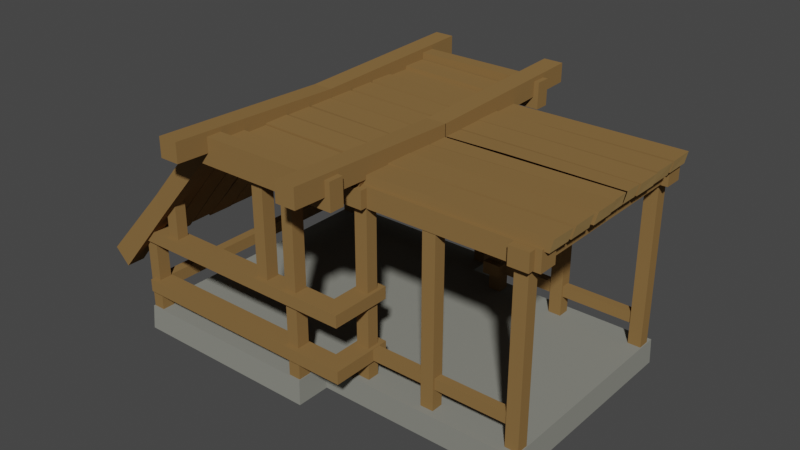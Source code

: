 # Source: Houses_FirstAge_2_Level2.blend  (saved by Blender 3.0.42; exported with 4.5.12 LTS)
import bpy
from mathutils import Matrix  # noqa: F401  (used for matrix-valued properties, if any)

bpy.ops.wm.read_factory_settings(use_empty=True)
scene = bpy.context.scene
scene.name = 'Scene'

# ---- collections
col_collection = bpy.data.collections.new('Collection'); scene.collection.children.link(col_collection)

# ---- materials (node trees are filled in below, after node groups)
mat_stone = bpy.data.materials.new('Stone')
mat_stone.alpha_threshold = 0.0
mat_stone.use_transparent_shadow = False
mat_stone.diffuse_color = (0.2444, 0.2462, 0.2155, 1.0)
mat_stone.roughness = 0.5
mat_wood = bpy.data.materials.new('Wood')
mat_wood.alpha_threshold = 0.0
mat_wood.use_transparent_shadow = False
mat_wood.diffuse_color = (0.2462, 0.1444, 0.0538, 1.0)
mat_wood.roughness = 0.5
mat_wood_light = bpy.data.materials.new('Wood_Light')
mat_wood_light.alpha_threshold = 0.0
mat_wood_light.use_transparent_shadow = False
mat_wood_light.diffuse_color = (0.3757, 0.2432, 0.09746, 1.0)
mat_wood_light.roughness = 0.5

# ---- material node trees

# ---- world
world_world = bpy.data.worlds.new('World'); scene.world = world_world
world_world.use_nodes = True; world_world.node_tree.nodes.clear()
_N = world_world.node_tree.nodes; _L = world_world.node_tree.links
n0 = _N.new('ShaderNodeOutputWorld'); n0.name = 'World Output'; n0.location = (300, 300)
n1 = _N.new('ShaderNodeBackground'); n1.name = 'Background'; n1.location = (10, 300)
n1.inputs[0].default_value = (0.05088, 0.05088, 0.05088, 1.0)
_L.new(n1.outputs[0], n0.inputs[0])
n0.is_active_output = True
world_world.color = (0.05088, 0.05088, 0.05088)
world_world.use_sun_shadow = False
world_world.sun_shadow_jitter_overblur = 0.0

# ---- meshes
me_cube_240 = bpy.data.meshes.new('Cube.240')
me_cube_240.from_pydata([(-0.3156, 0.4618, 0.08125), (-0.3156, -0.4618, 0.08125), (-0.3189, 0.4667, 0.001531), (-0.3189, -0.4667, 0.001531), (0.3156, 0.4618, 0.08125), (0.3156, -0.4618, 0.08125), (0.3189, 0.4667, 0.001531), (0.3189, -0.4667, 0.001531), (2.018e-08, 0.4618, 0.08125), (-2.018e-08, -0.4618, 0.08125), (2.04e-08, 0.4667, 0.001531), (-2.04e-08, -0.4667, 0.001531), (0.9721, 0.3566, 0.001531), (0.9721, -0.3566, 0.001531), (0.9687, 0.3566, 0.08125), (0.9687, -0.3566, 0.08125), (-0.3156, 0.3566, 0.08125), (-0.3156, -0.3566, 0.08125), (-0.3189, 0.3566, 0.001531), (-0.3189, -0.3566, 0.001531), (1.559e-08, 0.3566, 0.08125), (-1.559e-08, -0.3566, 0.08125), (-1.559e-08, -0.3566, 0.001531), (1.559e-08, 0.3566, 0.001531), (0.3156, -0.3566, 0.08125), (0.3156, 0.3566, 0.08125), (0.3189, -0.3566, 0.001531), (0.3189, 0.3566, 0.001531), (0.03207, -0.5874, 0.7661), (0.03207, -0.5874, 0.7038), (-0.03297, -0.5874, 0.7661), (-0.03297, -0.5874, 0.7038), (-0.3878, -0.4348, 0.3), (-0.3554, -0.4333, 0.2773), (-0.3878, -0.3439, 0.3), (-0.3554, -0.3424, 0.2773), (-0.2187, -0.4297, 0.4912), (-0.197, -0.4284, 0.4639), (-0.2187, -0.3488, 0.4912), (-0.197, -0.3475, 0.4639), (9.869e-08, -0.3498, 0.7348), (-0.3908, -0.3471, 0.2769), (9.823e-08, -0.3482, 0.698), (-0.3622, -0.3456, 0.2642), (-0.3905, -0.2566, 0.2781), (-0.3619, -0.2551, 0.2653), (-0.2156, -0.3462, 0.48), (-0.1973, -0.3448, 0.4629), (-0.2153, -0.2653, 0.4811), (-0.197, -0.2639, 0.4639), (7.562e-08, -0.268, 0.7434), (-0.3765, -0.257, 0.3033), (7.499e-08, -0.2658, 0.6984), (-0.3463, -0.2553, 0.2824), (5.281e-08, -0.1872, 0.7452), (-0.3762, -0.1767, 0.3055), (5.219e-08, -0.185, 0.7002), (-0.346, -0.175, 0.2845), (-0.2176, -0.2619, 0.4875), (-0.1967, -0.2601, 0.4626), (-0.2173, -0.1811, 0.4894), (-0.1964, -0.1793, 0.4645), (4.962e-08, -0.1759, 0.7412), (-0.3887, -0.1778, 0.2943), (4.921e-08, -0.1744, 0.6938), (-0.3563, -0.1763, 0.2716), (2.681e-08, -0.09502, 0.7416), (-0.3884, -0.08689, 0.2947), (2.64e-08, -0.09356, 0.6941), (-0.356, -0.08534, 0.2721), (-0.2196, -0.1741, 0.4855), (-0.1979, -0.1728, 0.4582), (-0.2193, -0.09327, 0.486), (-0.1976, -0.09194, 0.4587), (2.349e-08, -0.08326, 0.7403), (-0.3781, -0.09053, 0.2998), (2.312e-08, -0.08194, 0.6953), (-0.3479, -0.08882, 0.2788), (6.779e-10, -0.002403, 0.7404), (-0.3788, -0.0009295, 0.2997), (3.038e-10, -0.001077, 0.6954), (-0.3487, 0.0007822, 0.2787), (-0.2191, -0.08519, 0.4838), (-0.1982, -0.08379, 0.4588), (-0.2198, -0.004326, 0.4837), (-0.1989, -0.002925, 0.4587), (1.212e-07, -0.4297, 0.7463), (1.209e-07, -0.4284, 0.6989), (9.84e-08, -0.3488, 0.7463), (9.805e-08, -0.3475, 0.6989), (7.588e-08, -0.269, 0.7357), (7.541e-08, -0.2673, 0.6989), (-0.4347, -0.4881, 0.258), (-0.3884, -0.4865, 0.2081), (-0.4347, -0.429, 0.258), (-0.3884, -0.4274, 0.2081), (-0.3134, -0.4574, 0.363), (-0.3134, -0.4574, 0.04751), (-0.2744, -0.4574, 0.363), (-0.2744, -0.4574, 0.04751), (-0.3134, -0.4156, 0.363), (-0.3134, -0.4156, 0.04751), (-0.2744, -0.4156, 0.363), (-0.2744, -0.4156, 0.04751), (-0.3115, -0.4723, 0.3217), (-0.3115, -0.4723, 0.3607), (-0.3115, -0.4113, 0.3217), (-0.3115, -0.4113, 0.3607), (-0.2056, -0.4574, 0.4782), (-0.2056, -0.4574, 0.3364), (-0.1666, -0.4574, 0.4782), (-0.1666, -0.4574, 0.3364), (-0.2056, -0.4205, 0.4782), (-0.2056, -0.4205, 0.3364), (-0.1666, -0.4205, 0.4782), (-0.1666, -0.4205, 0.3364), (-0.3095, -0.4221, 0.1458), (-0.3095, -0.4221, 0.1848), (-0.2776, -0.4221, 0.1458), (-0.2776, -0.4221, 0.1848), (-0.2158, -0.4824, 0.4997), (-0.1969, -0.4812, 0.4369), (-0.2158, -0.4343, 0.4997), (-0.1969, -0.4331, 0.4369), (-2.109e-08, -0.4824, 0.7475), (-2.103e-08, -0.4812, 0.6623), (-1.898e-08, -0.4343, 0.7475), (-1.893e-08, -0.4331, 0.6623), (0.3134, -0.4574, 0.6997), (0.3134, -0.4574, 0.04751), (0.2744, -0.4574, 0.6997), (0.2744, -0.4574, 0.04751), (0.3134, -0.4156, 0.6997), (0.3134, -0.4156, 0.04751), (0.2744, -0.4156, 0.6997), (0.2744, -0.4156, 0.04751), (0.4122, -0.4723, 0.3217), (-2.065e-08, -0.4723, 0.3217), (0.4122, -0.4723, 0.3607), (-2.065e-08, -0.4723, 0.3607), (0.4122, -0.4113, 0.3217), (-1.798e-08, -0.4113, 0.3217), (0.4122, -0.4113, 0.3607), (-1.798e-08, -0.4113, 0.3607), (0.2056, -0.4574, 0.7189), (0.2056, -0.4574, 0.3364), (0.1666, -0.4574, 0.7189), (0.1666, -0.4574, 0.3364), (0.2056, -0.4156, 0.7189), (0.2056, -0.4156, 0.3364), (0.1666, -0.4156, 0.7189), (0.1666, -0.4156, 0.3364), (-1.798e-08, -0.4113, 0.1848), (0.4122, -0.4113, 0.1848), (-1.798e-08, -0.4113, 0.144), (0.4122, -0.4113, 0.144), (0.4383, -0.4348, 0.7183), (0.4337, -0.4333, 0.6791), (0.4383, -0.3439, 0.7183), (0.4337, -0.3424, 0.6791), (0.327, -0.4297, 0.7193), (0.333, -0.4284, 0.6849), (0.327, -0.3488, 0.7193), (0.333, -0.3475, 0.6849), (0.4576, -0.3471, 0.7019), (0.4481, -0.3456, 0.6721), (0.4565, -0.2566, 0.7024), (0.447, -0.2551, 0.6726), (0.3334, -0.3462, 0.7063), (0.334, -0.3448, 0.6812), (0.3324, -0.2653, 0.7068), (0.333, -0.2639, 0.6816), (0.4283, -0.257, 0.7088), (0.4239, -0.2553, 0.6723), (0.4265, -0.1767, 0.71), (0.4221, -0.175, 0.6735), (0.3291, -0.2619, 0.7127), (0.3338, -0.2601, 0.6805), (0.3275, -0.1811, 0.7138), (0.3322, -0.1793, 0.6816), (0.4432, -0.1778, 0.7119), (0.4386, -0.1763, 0.6726), (0.4427, -0.08689, 0.712), (0.4381, -0.08534, 0.6727), (0.3319, -0.1741, 0.7129), (0.3378, -0.1728, 0.6785), (0.3314, -0.09327, 0.713), (0.3373, -0.09194, 0.6786), (0.432, -0.09053, 0.7076), (0.4276, -0.08882, 0.6711), (0.4326, -0.0009293, 0.7081), (0.4282, 0.0007824, 0.6716), (0.3329, -0.08519, 0.7114), (0.3376, -0.08379, 0.6792), (0.3334, -0.004326, 0.7119), (0.3381, -0.002925, 0.6796), (0.01124, -0.3498, 0.7148), (0.01124, -0.3482, 0.6903), (0.01124, -0.268, 0.7205), (0.01124, -0.2658, 0.6906), (0.01124, -0.1872, 0.7217), (0.01124, -0.185, 0.6918), (0.01124, -0.1759, 0.7191), (0.01124, -0.1744, 0.6875), (0.01124, -0.09502, 0.7193), (0.01124, -0.09356, 0.6877), (0.01124, -0.08326, 0.7185), (0.01124, -0.08194, 0.6885), (0.01124, -0.002403, 0.7186), (0.01124, -0.001077, 0.6886), (0.01124, -0.4297, 0.7258), (0.01124, -0.4284, 0.6942), (0.01124, -0.3488, 0.7258), (0.01124, -0.3475, 0.6942), (0.01124, -0.269, 0.7154), (0.01124, -0.2673, 0.6909), (0.4761, -0.4331, 0.6623), (0.4761, -0.4343, 0.7475), (0.4761, -0.4812, 0.6623), (0.4761, -0.4824, 0.7475), (0.4595, -0.5874, 0.7661), (0.4595, -0.5874, 0.7038), (0.3944, -0.5874, 0.7661), (0.3944, -0.5874, 0.7038), (0.4595, 0.000982, 0.7461), (0.4595, 0.000982, 0.6839), (0.3944, 0.000982, 0.7461), (0.3944, 0.000982, 0.6839), (-2.065e-08, -0.4723, 0.1848), (0.4122, -0.4723, 0.1848), (-2.065e-08, -0.4723, 0.144), (0.4122, -0.4723, 0.144), (-0.3003, -0.4113, 0.1848), (-0.3003, -0.4113, 0.144), (-0.3003, -0.4723, 0.1848), (-0.3003, -0.4723, 0.144), (0.9659, -0.3346, 0.6483), (0.9659, -0.3346, -0.002423), (0.9659, -0.2956, 0.6483), (0.9659, -0.2956, -0.002423), (0.9241, -0.3346, 0.6483), (0.9241, -0.3346, -0.002423), (0.9241, -0.2956, 0.6483), (0.9241, -0.2956, -0.002423), (0.9809, -0.3595, 0.6208), (0.9809, -0.3595, 0.6765), (0.9198, -0.3595, 0.6208), (0.9198, -0.3595, 0.6765), (1.0, -0.3375, 0.6802), (1.0, -0.3375, 0.6171), (1.0, -0.2764, 0.6802), (1.0, -0.2764, 0.6171), (0.9307, -0.3279, 0.1475), (0.9307, -0.3279, 0.1832), (0.9307, -0.3009, 0.1475), (0.9307, -0.3009, 0.1832), (0.6897, -0.3346, 0.6483), (0.6897, -0.3346, -0.002423), (0.6897, -0.2956, 0.6483), (0.6897, -0.2956, -0.002423), (0.6479, -0.3346, 0.6483), (0.6479, -0.3346, -0.002423), (0.6479, -0.2956, 0.6483), (0.6479, -0.2956, -0.002423), (0.4215, -0.3346, 0.6483), (0.4215, -0.3346, -0.002423), (0.4215, -0.2956, 0.6483), (0.4215, -0.2956, -0.002423), (0.4633, -0.3346, 0.6483), (0.4633, -0.3346, -0.002423), (0.4633, -0.2956, 0.6483), (0.4633, -0.2956, -0.002423), (0.4066, -0.3595, 0.6208), (0.4066, -0.3595, 0.6765), (0.4676, -0.3595, 0.6208), (0.4676, -0.3595, 0.6765), (0.3873, -0.3375, 0.6802), (0.3873, -0.3375, 0.6171), (0.3873, -0.2764, 0.6802), (0.3873, -0.2764, 0.6171), (0.4726, -0.3279, 0.1475), (0.4726, -0.3279, 0.1832), (0.4726, -0.3009, 0.1475), (0.4726, -0.3009, 0.1832), (1.024, -0.06191, 0.7107), (0.389, -0.06918, 0.7063), (1.014, -0.06058, 0.6725), (0.3927, -0.06746, 0.6697), (1.023, -0.003598, 0.7111), (0.3884, -0.002125, 0.7068), (1.014, -0.002272, 0.673), (0.6607, -0.06383, 0.7093), (0.6553, -0.06243, 0.6771), (0.6602, -0.005521, 0.7097), (0.6548, -0.00412, 0.6776), (1.028, -0.06277, 0.7121), (0.3927, -0.07379, 0.7074), (1.018, -0.065, 0.6739), (0.3965, -0.07547, 0.6708), (1.029, -0.1436, 0.7131), (0.3945, -0.1541, 0.7086), (1.02, -0.1458, 0.675), (0.3983, -0.1558, 0.672), (0.6644, -0.0689, 0.7105), (0.6592, -0.07067, 0.6784), (0.6661, -0.1497, 0.7116), (0.6608, -0.1515, 0.6795), (1.024, -0.1549, 0.7114), (0.3779, -0.153, 0.7107), (1.014, -0.1564, 0.6712), (0.3818, -0.1545, 0.6714), (1.025, -0.2358, 0.7116), (0.3784, -0.2439, 0.7109), (1.014, -0.2372, 0.6713), (0.3823, -0.2455, 0.6715), (0.6617, -0.1567, 0.7107), (0.6551, -0.158, 0.6765), (0.6621, -0.2375, 0.7108), (0.6556, -0.2389, 0.6766), (1.024, -0.2475, 0.7107), (0.389, -0.2403, 0.7063), (1.014, -0.2489, 0.6725), (0.3927, -0.242, 0.6697), (1.023, -0.3284, 0.7111), (0.3884, -0.3299, 0.7068), (1.014, -0.3297, 0.673), (0.3922, -0.3316, 0.6702), (0.6607, -0.2456, 0.7093), (0.6553, -0.247, 0.6771), (0.6602, -0.3265, 0.7097), (0.6548, -0.3279, 0.6776), (0.4741, -0.4723, 0.3217), (0.4741, -0.4723, 0.3607), (0.4741, -0.4113, 0.3217), (0.4741, -0.4113, 0.3607), (0.4122, -0.2733, 0.3217), (0.4122, -0.2733, 0.3607), (0.4741, -0.2733, 0.3217), (0.4741, -0.2733, 0.3607), (0.4741, -0.4723, 0.144), (0.4741, -0.4723, 0.1848), (0.4741, -0.4113, 0.144), (0.4741, -0.4113, 0.1848), (0.4122, -0.2733, 0.144), (0.4122, -0.2733, 0.1848), (0.4741, -0.2733, 0.144), (0.4741, -0.2733, 0.1848), (0.03207, 0.5874, 0.7661), (0.03207, 0.5874, 0.7038), (-0.03297, 0.5874, 0.7661), (-0.03297, 0.5874, 0.7038), (0.03207, -1.402e-09, 0.7461), (0.03207, -1.402e-09, 0.6839), (-0.03297, 1.441e-09, 0.7461), (-0.03297, 1.441e-09, 0.6839), (-0.3878, 0.4348, 0.3), (-0.3554, 0.4333, 0.2773), (-0.3878, 0.3439, 0.3), (-0.3554, 0.3424, 0.2773), (-0.2187, 0.4297, 0.4912), (-0.197, 0.4284, 0.4639), (-0.2187, 0.3488, 0.4912), (-0.197, 0.3475, 0.4639), (1.293e-07, 0.3498, 0.7348), (-0.3908, 0.3471, 0.2769), (1.287e-07, 0.3482, 0.698), (-0.3622, 0.3456, 0.2642), (-0.3905, 0.2566, 0.2781), (-0.3619, 0.2551, 0.2653), (-0.2156, 0.3462, 0.48), (-0.1973, 0.3448, 0.4629), (-0.2153, 0.2653, 0.4811), (-0.197, 0.2639, 0.4639), (9.905e-08, 0.268, 0.7434), (-0.3765, 0.257, 0.3033), (9.823e-08, 0.2658, 0.6984), (-0.3463, 0.2553, 0.2824), (6.918e-08, 0.1872, 0.7452), (-0.3762, 0.1767, 0.3055), (6.836e-08, 0.185, 0.7002), (-0.346, 0.175, 0.2845), (-0.2176, 0.2619, 0.4875), (-0.1967, 0.2601, 0.4626), (-0.2173, 0.1811, 0.4894), (-0.1964, 0.1793, 0.4645), (6.5e-08, 0.1759, 0.7412), (-0.3887, 0.1778, 0.2943), (6.446e-08, 0.1744, 0.6938), (-0.3563, 0.1763, 0.2716), (3.511e-08, 0.09502, 0.7416), (-0.3884, 0.08689, 0.2947), (3.458e-08, 0.09356, 0.6941), (-0.356, 0.08534, 0.2721), (-0.2196, 0.1741, 0.4855), (-0.1979, 0.1728, 0.4582), (-0.2193, 0.09327, 0.486), (-0.1976, 0.09194, 0.4587), (3.077e-08, 0.08326, 0.7403), (-0.3781, 0.09053, 0.2998), (3.028e-08, 0.08194, 0.6953), (-0.3479, 0.08882, 0.2788), (8.879e-10, 0.002403, 0.7404), (-0.3788, 0.0009296, 0.2997), (3.979e-10, 0.001077, 0.6954), (-0.3487, -0.0007822, 0.2787), (-0.2191, 0.08519, 0.4838), (-0.1982, 0.08379, 0.4588), (-0.2198, 0.004326, 0.4837), (-0.1989, 0.002925, 0.4587), (1.588e-07, 0.4297, 0.7463), (1.583e-07, 0.4284, 0.6989), (1.289e-07, 0.3488, 0.7463), (1.284e-07, 0.3475, 0.6989), (9.939e-08, 0.269, 0.7357), (9.878e-08, 0.2673, 0.6989), (-0.4347, 0.4881, 0.258), (-0.3884, 0.4865, 0.2081), (-0.4347, 0.429, 0.258), (-0.3884, 0.4274, 0.2081), (-0.3134, 0.4574, 0.363), (-0.3134, 0.4574, 0.04751), (-0.2744, 0.4574, 0.363), (-0.2744, 0.4574, 0.04751), (-0.3134, 0.4156, 0.363), (-0.3134, 0.4156, 0.04751), (-0.2744, 0.4156, 0.363), (-0.2744, 0.4156, 0.04751), (-0.3115, 0.4723, 0.3217), (-0.3115, 0.4723, 0.3607), (-0.3115, 0.4113, 0.3217), (-0.3115, 0.4113, 0.3607), (-0.2056, 0.4574, 0.4782), (-0.2056, 0.4574, 0.3364), (-0.1666, 0.4574, 0.4782), (-0.1666, 0.4574, 0.3364), (-0.2056, 0.4205, 0.4782), (-0.2056, 0.4205, 0.3364), (-0.1666, 0.4205, 0.4782), (-0.1666, 0.4205, 0.3364), (-0.3095, 1.353e-08, 0.1458), (-0.3095, 0.4221, 0.1458), (-0.3095, 1.353e-08, 0.1848), (-0.3095, 0.4221, 0.1848), (-0.2776, 1.213e-08, 0.1458), (-0.2776, 0.4221, 0.1458), (-0.2776, 1.213e-08, 0.1848), (-0.2776, 0.4221, 0.1848), (-0.2158, 0.4824, 0.4997), (-0.1969, 0.4812, 0.4369), (-0.2158, 0.4343, 0.4997), (-0.1969, 0.4331, 0.4369), (2.109e-08, 0.4824, 0.7475), (2.103e-08, 0.4812, 0.6623), (1.898e-08, 0.4343, 0.7475), (1.893e-08, 0.4331, 0.6623), (0.3134, 0.4574, 0.6997), (0.3134, 0.4574, 0.04751), (0.2744, 0.4574, 0.6997), (0.2744, 0.4574, 0.04751), (0.3134, 0.4156, 0.6997), (0.3134, 0.4156, 0.04751), (0.2744, 0.4156, 0.6997), (0.2744, 0.4156, 0.04751), (0.4122, 0.4723, 0.3217), (2.065e-08, 0.4723, 0.3217), (0.4122, 0.4723, 0.3607), (2.065e-08, 0.4723, 0.3607), (0.4122, 0.4113, 0.3217), (1.798e-08, 0.4113, 0.3217), (0.4122, 0.4113, 0.3607), (1.798e-08, 0.4113, 0.3607), (0.2056, 0.4574, 0.7189), (0.2056, 0.4574, 0.3364), (0.1666, 0.4574, 0.7189), (0.1666, 0.4574, 0.3364), (0.2056, 0.4156, 0.7189), (0.2056, 0.4156, 0.3364), (0.1666, 0.4156, 0.7189), (0.1666, 0.4156, 0.3364), (1.798e-08, 0.4113, 0.1848), (0.4122, 0.4113, 0.1848), (1.798e-08, 0.4113, 0.144), (0.4122, 0.4113, 0.144), (0.4383, 0.4348, 0.7183), (0.4337, 0.4333, 0.6791), (0.4383, 0.3439, 0.7183), (0.4337, 0.3424, 0.6791), (0.327, 0.4297, 0.7193), (0.333, 0.4284, 0.6849), (0.327, 0.3488, 0.7193), (0.333, 0.3475, 0.6849), (0.4576, 0.3471, 0.7019), (0.4481, 0.3456, 0.6721), (0.4565, 0.2566, 0.7024), (0.447, 0.2551, 0.6726), (0.3334, 0.3462, 0.7063), (0.334, 0.3448, 0.6812), (0.3324, 0.2653, 0.7068), (0.333, 0.2639, 0.6816), (0.4283, 0.257, 0.7088), (0.4239, 0.2553, 0.6723), (0.4265, 0.1767, 0.71), (0.4221, 0.175, 0.6735), (0.3291, 0.2619, 0.7127), (0.3338, 0.2601, 0.6805), (0.3275, 0.1811, 0.7138), (0.3322, 0.1793, 0.6816), (0.4432, 0.1778, 0.7119), (0.4386, 0.1763, 0.6726), (0.4427, 0.08689, 0.712), (0.4381, 0.08534, 0.6727), (0.3319, 0.1741, 0.7129), (0.3378, 0.1728, 0.6785), (0.3314, 0.09327, 0.713), (0.3373, 0.09194, 0.6786), (0.432, 0.09053, 0.7076), (0.4276, 0.08882, 0.6711), (0.4326, 0.0009293, 0.7081), (0.4282, -0.0007825, 0.6716), (0.3329, 0.08519, 0.7114), (0.3376, 0.08379, 0.6792), (0.3334, 0.004326, 0.7119), (0.3381, 0.002925, 0.6796), (0.01124, 0.3498, 0.7148), (0.01124, 0.3482, 0.6903), (0.01124, 0.268, 0.7205), (0.01124, 0.2658, 0.6906), (0.01124, 0.1872, 0.7217), (0.01124, 0.185, 0.6918), (0.01124, 0.1759, 0.7191), (0.01124, 0.1744, 0.6875), (0.01124, 0.09502, 0.7193), (0.01124, 0.09356, 0.6877), (0.01124, 0.08326, 0.7185), (0.01124, 0.08194, 0.6885), (0.01124, 0.002403, 0.7186), (0.01124, 0.001077, 0.6886), (0.01124, 0.4297, 0.7258), (0.01124, 0.4284, 0.6942), (0.01124, 0.3488, 0.7258), (0.01124, 0.3475, 0.6942), (0.01124, 0.269, 0.7154), (0.01124, 0.2673, 0.6909), (0.4761, 0.4331, 0.6623), (0.4761, 0.4343, 0.7475), (0.4761, 0.4812, 0.6623), (0.4761, 0.4824, 0.7475), (0.4595, 0.5874, 0.7661), (0.4595, 0.5874, 0.7038), (0.3944, 0.5874, 0.7661), (0.3944, 0.5874, 0.7038), (0.4595, -0.000982, 0.7461), (0.4595, -0.000982, 0.6839), (0.3944, -0.000982, 0.7461), (0.3944, -0.000982, 0.6839), (2.065e-08, 0.4723, 0.1848), (0.4122, 0.4723, 0.1848), (2.065e-08, 0.4723, 0.144), (0.4122, 0.4723, 0.144), (-0.3005, 0.4113, 0.1848), (-0.3005, 0.4113, 0.144), (-0.3005, 0.4723, 0.1848), (-0.3005, 0.4723, 0.144), (0.9659, 0.3346, 0.6483), (0.9659, 0.3346, -0.002423), (0.9659, 0.2956, 0.6483), (0.9659, 0.2956, -0.002423), (0.9241, 0.3346, 0.6483), (0.9241, 0.3346, -0.002423), (0.9241, 0.2956, 0.6483), (0.9241, 0.2956, -0.002423), (0.9809, 0.3595, 0.6208), (0.9809, -4.287e-08, 0.6208), (0.9809, 0.3595, 0.6765), (0.9809, -4.287e-08, 0.6765), (0.9198, 0.3595, 0.6208), (0.9198, -4.021e-08, 0.6208), (0.9198, 0.3595, 0.6765), (0.9198, -4.021e-08, 0.6765), (1.0, 0.3375, 0.6802), (1.0, 0.3375, 0.6171), (1.0, 0.2764, 0.6802), (1.0, 0.2764, 0.6171), (0.9307, 0.3279, 0.1475), (0.9307, 0.3279, 0.1832), (0.9307, 0.3009, 0.1475), (0.9307, 0.3009, 0.1832), (0.6897, 0.3346, 0.6483), (0.6897, 0.3346, -0.002423), (0.6897, 0.2956, 0.6483), (0.6897, 0.2956, -0.002423), (0.6479, 0.3346, 0.6483), (0.6479, 0.3346, -0.002423), (0.6479, 0.2956, 0.6483), (0.6479, 0.2956, -0.002423), (0.4215, 0.3346, 0.6483), (0.4215, 0.3346, -0.002423), (0.4215, 0.2956, 0.6483), (0.4215, 0.2956, -0.002423), (0.4633, 0.3346, 0.6483), (0.4633, 0.3346, -0.002423), (0.4633, 0.2956, 0.6483), (0.4633, 0.2956, -0.002423), (0.4066, 0.3595, 0.6208), (0.4066, -1.777e-08, 0.6208), (0.4066, 0.3595, 0.6765), (0.4066, -1.777e-08, 0.6765), (0.4676, 0.3595, 0.6208), (0.4676, -2.044e-08, 0.6208), (0.4676, 0.3595, 0.6765), (0.4676, -2.044e-08, 0.6765), (0.3873, 0.3375, 0.6802), (0.3873, 0.3375, 0.6171), (0.3873, 0.2764, 0.6802), (0.3873, 0.2764, 0.6171), (0.4726, 0.3279, 0.1475), (0.4726, 0.3279, 0.1832), (0.4726, 0.3009, 0.1475), (0.4726, 0.3009, 0.1832), (1.024, 0.06191, 0.7107), (0.389, 0.06918, 0.7063), (1.014, 0.06058, 0.6725), (0.3927, 0.06746, 0.6697), (1.023, 0.003598, 0.7111), (0.3884, 0.002124, 0.7068), (1.014, 0.002272, 0.673), (0.3922, -1.714e-08, 0.6702), (0.6607, 0.06383, 0.7093), (0.6553, 0.06243, 0.6771), (0.6602, 0.005521, 0.7097), (0.6548, 0.00412, 0.6776), (1.028, 0.06277, 0.7121), (0.3927, 0.07379, 0.7074), (1.018, 0.065, 0.6739), (0.3965, 0.07547, 0.6708), (1.029, 0.1436, 0.7131), (0.3945, 0.1541, 0.7086), (1.02, 0.1458, 0.675), (0.3983, 0.1558, 0.672), (0.6644, 0.0689, 0.7105), (0.6592, 0.07067, 0.6784), (0.6661, 0.1497, 0.7116), (0.6608, 0.1515, 0.6795), (1.024, 0.1549, 0.7114), (0.3779, 0.153, 0.7107), (1.014, 0.1564, 0.6712), (0.3818, 0.1545, 0.6714), (1.025, 0.2358, 0.7116), (0.3784, 0.2439, 0.7109), (1.014, 0.2372, 0.6713), (0.3823, 0.2455, 0.6715), (0.6617, 0.1567, 0.7107), (0.6551, 0.158, 0.6765), (0.6621, 0.2375, 0.7108), (0.6556, 0.2389, 0.6766), (1.024, 0.2475, 0.7107), (0.389, 0.2403, 0.7063), (1.014, 0.2489, 0.6725), (0.3927, 0.242, 0.6697), (1.023, 0.3284, 0.7111), (0.3884, 0.3299, 0.7068), (1.014, 0.3297, 0.673), (0.3922, 0.3316, 0.6702), (0.6607, 0.2456, 0.7093), (0.6553, 0.247, 0.6771), (0.6602, 0.3265, 0.7097), (0.6548, 0.3279, 0.6776), (0.4741, 0.4723, 0.3217), (0.4741, 0.4723, 0.3607), (0.4741, 0.4113, 0.3217), (0.4741, 0.4113, 0.3607), (0.4122, 0.2733, 0.3217), (0.4122, 0.2733, 0.3607), (0.4741, 0.2733, 0.3217), (0.4741, 0.2733, 0.3607), (0.4741, 0.4723, 0.144), (0.4741, 0.4723, 0.1848), (0.4741, 0.4113, 0.144), (0.4741, 0.4113, 0.1848), (0.4122, 0.2733, 0.144), (0.4122, 0.2733, 0.1848), (0.4741, 0.2733, 0.144), (0.4741, 0.2733, 0.1848), (-0.09364, -0.4723, 0.1848), (-0.09364, -0.4113, 0.144), (-0.09364, -0.4723, 0.144), (-0.09364, -0.4113, 0.1848)], [], [(10, 23, 18, 2), (9, 1, 3, 11), (8, 0, 16, 20), (16, 0, 2, 18), (0, 8, 10, 2), (5, 7, 26, 24), (9, 11, 7, 5), (12, 14, 15, 13), (8, 20, 25, 4), (4, 6, 10, 8), (10, 6, 27, 23), (25, 27, 6, 4), (22, 26, 7, 11), (22, 11, 3, 19), (21, 17, 1, 9), (21, 9, 5, 24), (21, 24, 25, 20), (24, 26, 13, 15), (26, 22, 23, 27), (17, 21, 20, 16), (16, 18, 19, 17), (22, 19, 18, 23), (1, 17, 19, 3), (26, 27, 12, 13), (25, 24, 15, 14), (27, 25, 14, 12), (351, 28, 29, 352), (353, 354, 31, 30), (351, 353, 30, 28), (28, 30, 31, 29), (29, 31, 354, 352), (36, 37, 87, 86), (38, 88, 89, 39), (33, 32, 34, 35), (36, 86, 88, 38), (37, 33, 35, 39), (87, 37, 39, 89), (32, 36, 38, 34), (34, 38, 39, 35), (32, 33, 37, 36), (46, 47, 42, 40), (48, 90, 91, 49), (43, 41, 44, 45), (46, 40, 90, 48), (47, 43, 45, 49), (42, 47, 49, 91), (41, 46, 48, 44), (44, 48, 49, 45), (41, 43, 47, 46), (58, 59, 52, 50), (60, 54, 56, 61), (53, 51, 55, 57), (58, 50, 54, 60), (59, 53, 57, 61), (52, 59, 61, 56), (51, 58, 60, 55), (55, 60, 61, 57), (51, 53, 59, 58), (70, 71, 64, 62), (72, 66, 68, 73), (65, 63, 67, 69), (70, 62, 66, 72), (71, 65, 69, 73), (64, 71, 73, 68), (63, 70, 72, 67), (67, 72, 73, 69), (63, 65, 71, 70), (82, 83, 76, 74), (84, 78, 80, 85), (77, 75, 79, 81), (82, 74, 78, 84), (83, 77, 81, 85), (76, 83, 85, 80), (75, 82, 84, 79), (79, 84, 85, 81), (75, 77, 83, 82), (120, 121, 125, 124), (122, 126, 127, 123), (93, 92, 94, 95), (120, 124, 126, 122), (121, 93, 95, 123), (97, 99, 98, 96), (101, 100, 102, 103), (99, 97, 101, 103), (97, 96, 100, 101), (96, 98, 102, 100), (98, 99, 103, 102), (137, 139, 105, 104), (141, 106, 107, 143), (137, 104, 106, 141), (105, 139, 143, 107), (109, 111, 110, 108), (113, 112, 114, 115), (111, 109, 113, 115), (109, 108, 112, 113), (108, 110, 114, 112), (110, 111, 115, 114), (116, 117, 441, 439), (118, 443, 445, 119), (116, 439, 443, 118), (441, 117, 119, 445), (125, 121, 123, 127), (92, 120, 122, 94), (94, 122, 123, 95), (92, 93, 121, 120), (154, 152, 153, 155), (230, 231, 229, 228), (230, 154, 155, 231), (229, 153, 152, 228), (129, 128, 130, 131), (133, 135, 134, 132), (131, 135, 133, 129), (129, 133, 132, 128), (128, 132, 134, 130), (130, 134, 135, 131), (137, 136, 138, 139), (141, 143, 142, 140), (137, 141, 140, 136), (138, 142, 143, 139), (145, 144, 146, 147), (149, 151, 150, 148), (147, 151, 149, 145), (145, 149, 148, 144), (144, 148, 150, 146), (146, 150, 151, 147), (160, 210, 211, 161), (162, 163, 213, 212), (157, 159, 158, 156), (160, 162, 212, 210), (161, 163, 159, 157), (211, 213, 163, 161), (156, 158, 162, 160), (158, 159, 163, 162), (156, 160, 161, 157), (168, 196, 197, 169), (170, 171, 215, 214), (165, 167, 166, 164), (168, 170, 214, 196), (169, 171, 167, 165), (197, 215, 171, 169), (164, 166, 170, 168), (166, 167, 171, 170), (164, 168, 169, 165), (176, 198, 199, 177), (178, 179, 201, 200), (173, 175, 174, 172), (176, 178, 200, 198), (177, 179, 175, 173), (199, 201, 179, 177), (172, 174, 178, 176), (174, 175, 179, 178), (172, 176, 177, 173), (184, 202, 203, 185), (186, 187, 205, 204), (181, 183, 182, 180), (184, 186, 204, 202), (185, 187, 183, 181), (203, 205, 187, 185), (180, 182, 186, 184), (182, 183, 187, 186), (180, 184, 185, 181), (192, 206, 207, 193), (194, 195, 209, 208), (189, 191, 190, 188), (192, 194, 208, 206), (193, 195, 191, 189), (207, 209, 195, 193), (188, 190, 194, 192), (190, 191, 195, 194), (188, 192, 193, 189), (216, 217, 219, 218), (124, 125, 218, 219), (127, 126, 217, 216), (126, 124, 219, 217), (125, 127, 216, 218), (224, 220, 221, 225), (226, 227, 223, 222), (224, 226, 222, 220), (220, 222, 223, 221), (221, 223, 227, 225), (685, 235, 233, 684), (685, 683, 234, 235), (683, 228, 152, 686), (684, 233, 232, 686), (277, 249, 248, 276), (237, 239, 238, 236), (241, 240, 242, 243), (237, 236, 240, 241), (238, 239, 243, 242), (572, 574, 245, 244), (576, 246, 247, 578), (572, 244, 246, 576), (245, 574, 578, 247), (280, 252, 253, 281), (245, 247, 246, 244), (279, 251, 249, 277), (276, 248, 250, 278), (250, 248, 249, 251), (282, 283, 255, 254), (280, 282, 254, 252), (255, 283, 281, 253), (278, 250, 251, 279), (257, 259, 258, 256), (261, 260, 262, 263), (257, 256, 260, 261), (258, 259, 263, 262), (265, 264, 266, 267), (269, 271, 270, 268), (265, 269, 268, 264), (266, 270, 271, 267), (604, 272, 273, 606), (608, 610, 275, 274), (604, 608, 274, 272), (273, 275, 610, 606), (273, 272, 274, 275), (278, 279, 277, 276), (291, 292, 286, 284), (287, 285, 289, 626), (291, 284, 288, 293), (292, 287, 626, 294), (286, 292, 294, 290), (285, 291, 293, 289), (285, 287, 292, 291), (303, 295, 297, 304), (305, 306, 301, 299), (298, 302, 300, 296), (303, 305, 299, 295), (304, 306, 302, 298), (297, 301, 306, 304), (296, 300, 305, 303), (300, 302, 306, 305), (296, 303, 304, 298), (315, 307, 309, 316), (317, 318, 313, 311), (310, 314, 312, 308), (315, 317, 311, 307), (316, 318, 314, 310), (309, 313, 318, 316), (308, 312, 317, 315), (312, 314, 318, 317), (308, 315, 316, 310), (327, 319, 321, 328), (329, 330, 325, 323), (322, 326, 324, 320), (327, 329, 323, 319), (328, 330, 326, 322), (321, 325, 330, 328), (320, 324, 329, 327), (324, 326, 330, 329), (320, 327, 328, 322), (286, 290, 288, 284), (297, 295, 299, 301), (309, 307, 311, 313), (321, 319, 323, 325), (140, 142, 336, 335), (332, 331, 333, 334), (136, 140, 333, 331), (138, 136, 331, 332), (142, 138, 332, 334), (335, 336, 338, 337), (333, 140, 335, 337), (334, 333, 337, 338), (142, 334, 338, 336), (155, 153, 344, 343), (340, 339, 341, 342), (231, 155, 341, 339), (229, 231, 339, 340), (153, 229, 340, 342), (343, 344, 346, 345), (341, 155, 343, 345), (342, 341, 345, 346), (153, 342, 346, 344), (351, 352, 348, 347), (353, 349, 350, 354), (351, 347, 349, 353), (347, 348, 350, 349), (348, 352, 354, 350), (359, 409, 410, 360), (361, 362, 412, 411), (356, 358, 357, 355), (359, 361, 411, 409), (360, 362, 358, 356), (410, 412, 362, 360), (355, 357, 361, 359), (357, 358, 362, 361), (355, 359, 360, 356), (369, 363, 365, 370), (371, 372, 414, 413), (366, 368, 367, 364), (369, 371, 413, 363), (370, 372, 368, 366), (365, 414, 372, 370), (364, 367, 371, 369), (367, 368, 372, 371), (364, 369, 370, 366), (381, 373, 375, 382), (383, 384, 379, 377), (376, 380, 378, 374), (381, 383, 377, 373), (382, 384, 380, 376), (375, 379, 384, 382), (374, 378, 383, 381), (378, 380, 384, 383), (374, 381, 382, 376), (393, 385, 387, 394), (395, 396, 391, 389), (388, 392, 390, 386), (393, 395, 389, 385), (394, 396, 392, 388), (387, 391, 396, 394), (386, 390, 395, 393), (390, 392, 396, 395), (386, 393, 394, 388), (405, 397, 399, 406), (407, 408, 403, 401), (400, 404, 402, 398), (405, 407, 401, 397), (406, 408, 404, 400), (399, 403, 408, 406), (398, 402, 407, 405), (402, 404, 408, 407), (398, 405, 406, 400), (447, 451, 452, 448), (449, 450, 454, 453), (416, 418, 417, 415), (447, 449, 453, 451), (448, 450, 418, 416), (420, 419, 421, 422), (424, 426, 425, 423), (422, 426, 424, 420), (420, 424, 423, 419), (419, 423, 425, 421), (421, 425, 426, 422), (464, 427, 428, 466), (468, 470, 430, 429), (464, 468, 429, 427), (428, 430, 470, 466), (432, 431, 433, 434), (436, 438, 437, 435), (434, 438, 436, 432), (432, 436, 435, 431), (431, 435, 437, 433), (433, 437, 438, 434), (440, 439, 441, 442), (444, 446, 445, 443), (440, 444, 443, 439), (441, 445, 446, 442), (452, 454, 450, 448), (415, 417, 449, 447), (417, 418, 450, 449), (415, 447, 448, 416), (481, 482, 480, 479), (557, 555, 556, 558), (557, 558, 482, 481), (556, 555, 479, 480), (456, 458, 457, 455), (460, 459, 461, 462), (458, 456, 460, 462), (456, 455, 459, 460), (455, 457, 461, 459), (457, 458, 462, 461), (464, 466, 465, 463), (468, 467, 469, 470), (464, 463, 467, 468), (465, 466, 470, 469), (472, 474, 473, 471), (476, 475, 477, 478), (474, 472, 476, 478), (472, 471, 475, 476), (471, 473, 477, 475), (473, 474, 478, 477), (487, 488, 538, 537), (489, 539, 540, 490), (484, 483, 485, 486), (487, 537, 539, 489), (488, 484, 486, 490), (538, 488, 490, 540), (483, 487, 489, 485), (485, 489, 490, 486), (483, 484, 488, 487), (495, 496, 524, 523), (497, 541, 542, 498), (492, 491, 493, 494), (495, 523, 541, 497), (496, 492, 494, 498), (524, 496, 498, 542), (491, 495, 497, 493), (493, 497, 498, 494), (491, 492, 496, 495), (503, 504, 526, 525), (505, 527, 528, 506), (500, 499, 501, 502), (503, 525, 527, 505), (504, 500, 502, 506), (526, 504, 506, 528), (499, 503, 505, 501), (501, 505, 506, 502), (499, 500, 504, 503), (511, 512, 530, 529), (513, 531, 532, 514), (508, 507, 509, 510), (511, 529, 531, 513), (512, 508, 510, 514), (530, 512, 514, 532), (507, 511, 513, 509), (509, 513, 514, 510), (507, 508, 512, 511), (519, 520, 534, 533), (521, 535, 536, 522), (516, 515, 517, 518), (519, 533, 535, 521), (520, 516, 518, 522), (534, 520, 522, 536), (515, 519, 521, 517), (517, 521, 522, 518), (515, 516, 520, 519), (543, 545, 546, 544), (451, 546, 545, 452), (454, 543, 544, 453), (453, 544, 546, 451), (452, 545, 543, 454), (551, 552, 548, 547), (553, 549, 550, 554), (551, 547, 549, 553), (547, 548, 550, 549), (548, 552, 554, 550), (557, 481, 560, 562), (557, 562, 561, 555), (561, 559, 479, 555), (481, 479, 559, 560), (612, 611, 579, 580), (564, 563, 565, 566), (568, 570, 569, 567), (564, 568, 567, 563), (565, 569, 570, 566), (572, 571, 573, 574), (576, 578, 577, 575), (572, 576, 575, 571), (573, 577, 578, 574), (615, 616, 584, 583), (573, 571, 575, 577), (614, 612, 580, 582), (611, 613, 581, 579), (581, 582, 580, 579), (617, 585, 586, 618), (615, 583, 585, 617), (586, 584, 616, 618), (613, 614, 582, 581), (588, 587, 589, 590), (592, 594, 593, 591), (588, 592, 591, 587), (589, 593, 594, 590), (596, 598, 597, 595), (600, 599, 601, 602), (596, 595, 599, 600), (597, 598, 602, 601), (604, 606, 605, 603), (608, 607, 609, 610), (604, 603, 607, 608), (605, 606, 610, 609), (605, 609, 607, 603), (613, 611, 612, 614), (627, 619, 621, 628), (622, 626, 624, 620), (627, 629, 623, 619), (628, 630, 626, 622), (621, 625, 630, 628), (620, 624, 629, 627), (620, 627, 628, 622), (639, 640, 633, 631), (641, 635, 637, 642), (634, 632, 636, 638), (639, 631, 635, 641), (640, 634, 638, 642), (633, 640, 642, 637), (632, 639, 641, 636), (636, 641, 642, 638), (632, 634, 640, 639), (651, 652, 645, 643), (653, 647, 649, 654), (646, 644, 648, 650), (651, 643, 647, 653), (652, 646, 650, 654), (645, 652, 654, 649), (644, 651, 653, 648), (648, 653, 654, 650), (644, 646, 652, 651), (663, 664, 657, 655), (665, 659, 661, 666), (658, 656, 660, 662), (663, 655, 659, 665), (664, 658, 662, 666), (657, 664, 666, 661), (656, 663, 665, 660), (660, 665, 666, 662), (656, 658, 664, 663), (621, 619, 623, 625), (633, 637, 635, 631), (645, 649, 647, 643), (657, 661, 659, 655), (467, 671, 672, 469), (668, 670, 669, 667), (463, 667, 669, 467), (465, 668, 667, 463), (469, 670, 668, 465), (671, 673, 674, 672), (669, 673, 671, 467), (670, 674, 673, 669), (469, 672, 674, 670), (482, 679, 680, 480), (676, 678, 677, 675), (558, 675, 677, 482), (556, 676, 675, 558), (480, 678, 676, 556), (679, 681, 682, 680), (677, 681, 679, 482), (678, 682, 681, 677), (480, 680, 682, 678), (559, 561, 562, 560), (232, 233, 235, 234), (154, 684, 686, 152), (234, 683, 686, 232), (230, 228, 683, 685), (230, 685, 684, 154)])
me_cube_240.polygons.foreach_set('material_index', [0, 0, 0, 0, 0, 0, 0, 0, 0, 0, 0, 0, 0, 0, 0, 0, 0, 0, 0, 0, 0, 0, 0, 0, 0, 0, 1, 1, 1, 1, 1, 1, 1, 1, 1, 1, 1, 1, 1, 1, 1, 1, 1, 1, 1, 1, 1, 1, 1, 1, 1, 1, 1, 1, 1, 1, 1, 1, 1, 1, 1, 1, 1, 1, 1, 1, 1, 1, 1, 1, 1, 1, 1, 1, 1, 1, 1, 1, 1, 1, 1, 1, 1, 1, 1, 1, 1, 1, 1, 1, 1, 1, 1, 1, 1, 1, 1, 1, 1, 1, 1, 1, 1, 1, 1, 1, 1, 1, 1, 1, 1, 1, 1, 1, 1, 1, 1, 1, 1, 1, 1, 1, 1, 1, 1, 1, 1, 1, 1, 1, 1, 1, 1, 1, 1, 1, 1, 1, 1, 1, 1, 1, 1, 1, 1, 1, 1, 1, 1, 1, 1, 1, 1, 1, 1, 1, 1, 1, 1, 1, 1, 1, 1, 1, 1, 1, 1, 1, 1, 1, 1, 1, 1, 1, 1, 1, 1, 1, 1, 1, 1, 1, 1, 1, 1, 1, 1, 1, 1, 1, 1, 1, 1, 1, 1, 1, 1, 1, 1, 1, 1, 1, 1, 1, 1, 1, 1, 1, 1, 1, 1, 1, 1, 1, 1, 1, 1, 2, 1, 1, 1, 1, 1, 1, 1, 2, 1, 1, 1, 1, 1, 1, 1, 1, 2, 1, 1, 1, 1, 1, 1, 1, 1, 2, 1, 1, 1, 1, 1, 1, 2, 2, 2, 2, 1, 1, 1, 1, 1, 1, 1, 1, 1, 1, 1, 1, 1, 1, 1, 1, 1, 1, 1, 1, 1, 1, 1, 1, 1, 1, 1, 1, 1, 1, 1, 1, 1, 1, 1, 1, 1, 1, 1, 1, 1, 1, 1, 1, 1, 1, 1, 1, 1, 1, 1, 1, 1, 1, 1, 1, 1, 1, 1, 1, 1, 1, 1, 1, 1, 1, 1, 1, 1, 1, 1, 1, 1, 1, 1, 1, 1, 1, 1, 1, 1, 1, 1, 1, 1, 1, 1, 1, 1, 1, 1, 1, 1, 1, 1, 1, 1, 1, 1, 1, 1, 1, 1, 1, 1, 1, 1, 1, 1, 1, 1, 1, 1, 1, 1, 1, 1, 1, 1, 1, 1, 1, 1, 1, 1, 1, 1, 1, 1, 1, 1, 1, 1, 1, 1, 1, 1, 1, 1, 1, 1, 1, 1, 1, 1, 1, 1, 1, 1, 1, 1, 1, 1, 1, 1, 1, 1, 1, 1, 1, 1, 1, 1, 1, 1, 1, 1, 1, 1, 1, 1, 1, 1, 1, 1, 1, 1, 1, 1, 1, 1, 1, 1, 1, 1, 1, 1, 1, 1, 1, 1, 1, 1, 1, 1, 1, 1, 1, 1, 1, 1, 1, 1, 1, 1, 1, 1, 1, 1, 2, 1, 1, 1, 1, 1, 1, 1, 2, 1, 1, 1, 1, 1, 1, 1, 1, 2, 1, 1, 1, 1, 1, 1, 1, 1, 2, 1, 1, 1, 1, 1, 1, 2, 2, 2, 2, 1, 1, 1, 1, 1, 1, 1, 1, 1, 1, 1, 1, 1, 1, 1, 1, 1, 1, 1, 1, 1, 1, 1, 1])
me_cube_240.materials.append(mat_stone)
me_cube_240.materials.append(mat_wood)
me_cube_240.materials.append(mat_wood_light)
me_cube_240.use_remesh_preserve_volume = False
me_cube_240.use_remesh_preserve_attributes = False
me_cube_240.use_mirror_vertex_groups = False
me_cube_240.update()

# ---- objects
ob_houses_firstage_2_level2 = bpy.data.objects.new('Houses_FirstAge_2_Level2', me_cube_240)

# ---- transforms, parenting, visibility, modifiers, constraints
ob_houses_firstage_2_level2.location = (0.0, 0.0, 0.0)
ob_houses_firstage_2_level2.lineart.crease_threshold = 0.0

# ---- collection membership
col_collection.objects.link(ob_houses_firstage_2_level2)

# ---- scene / render settings (as saved in the file)
scene.frame_start = 1; scene.frame_end = 250; scene.frame_set(1)
scene.render.engine = 'BLENDER_EEVEE_NEXT'
scene.cycles.sampling_pattern = 'TABULATED_SOBOL'
scene.cycles.use_light_tree = False
scene.view_settings.view_transform = 'Filmic'
bpy.context.view_layer.update()

# ---- added for rendering (the .blend has no active camera and no usable light): camera, sun
cam_auto = bpy.data.cameras.new('AutoCamera')
cam_auto.lens = 50.0
cam_auto.sensor_width = 36.0
cam_auto.clip_end = 1000.0
ob_auto_camera = bpy.data.objects.new('AutoCamera', cam_auto)
scene.collection.objects.link(ob_auto_camera)
ob_auto_camera.location = (2.17382, -2.25186, 1.88306)
ob_auto_camera.rotation_euler = (1.09748, -7.21219e-08, 0.694738)
scene.camera = ob_auto_camera
light_auto_sun = bpy.data.lights.new('AutoSun', 'SUN')
light_auto_sun.energy = 3.0
light_auto_sun.angle = 0.0523599
ob_auto_sun = bpy.data.objects.new('AutoSun', light_auto_sun)
scene.collection.objects.link(ob_auto_sun)
ob_auto_sun.rotation_euler = (0.872665, 0.174533, 0.523599)
bpy.context.view_layer.update()
